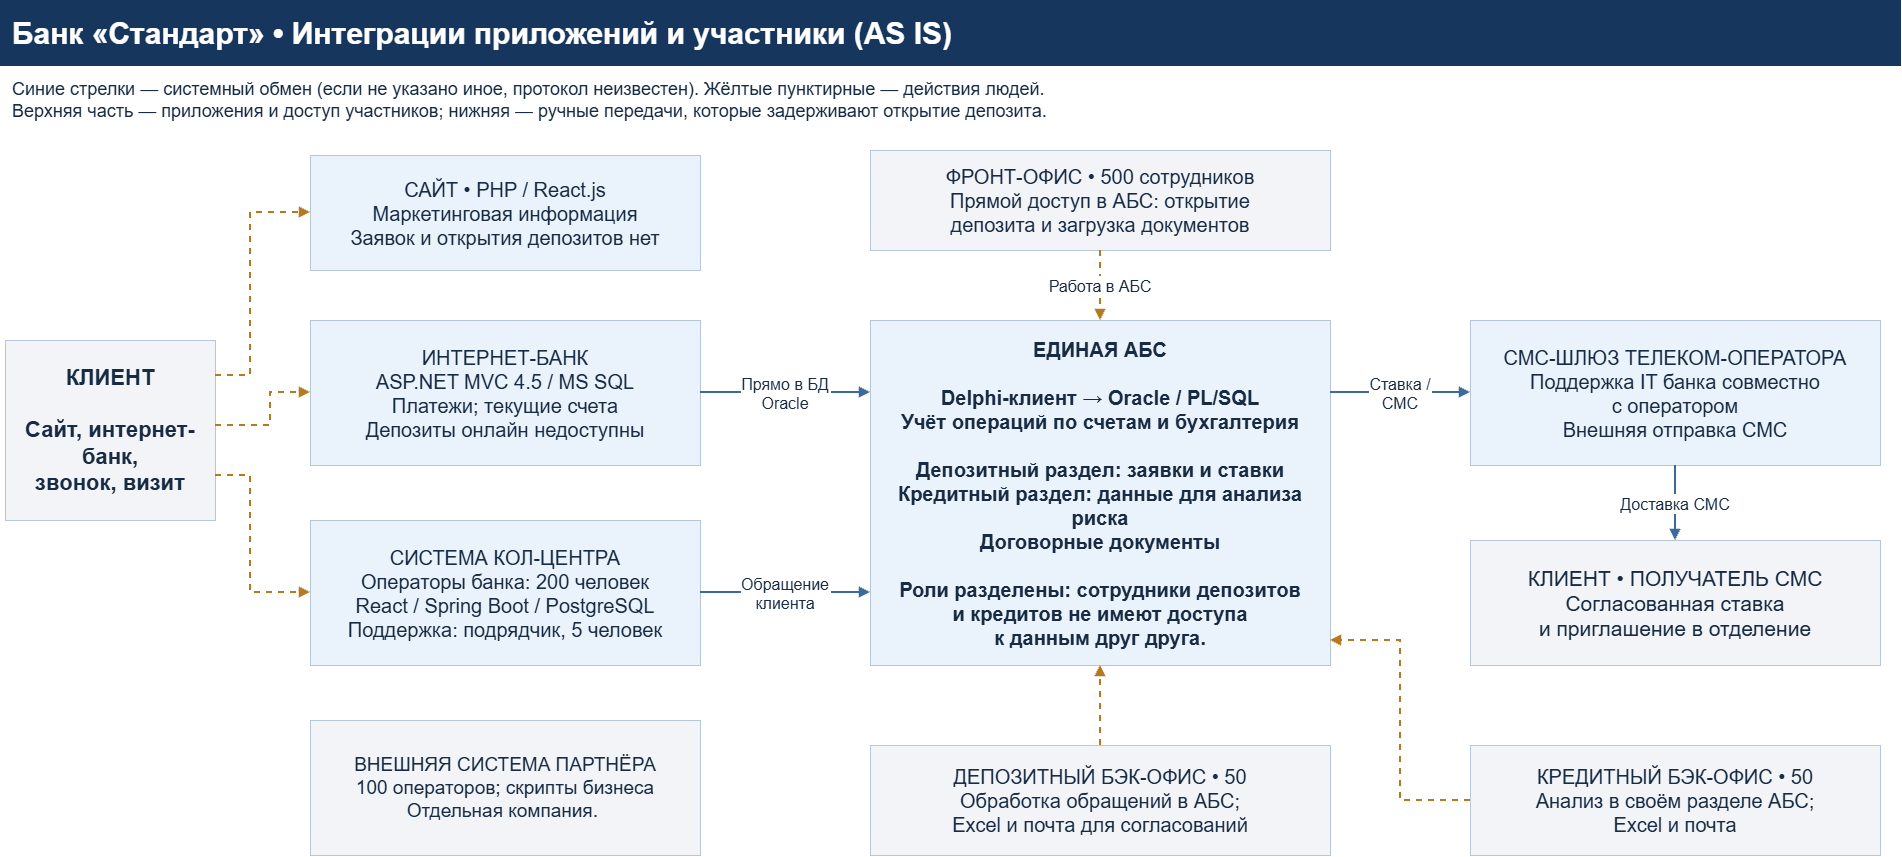

The diagram above was exported from draw.io. Its source (the exported page's mxGraphModel, read from the mxfile embedded in the PNG):
<mxGraphModel dx="2629" dy="1665" grid="1" gridSize="10" guides="1" tooltips="1" connect="1" arrows="1" fold="1" page="1" pageScale="1" pageWidth="1960" pageHeight="2030" math="0" shadow="0">
  <root>
    <mxCell id="0" />
    <mxCell id="1" parent="0" />
    <mxCell id="v1" parent="1" style="rounded=0;whiteSpace=wrap;html=0;fillColor=#17365D;strokeColor=#17365D;fontColor=#FFFFFF;fontSize=30;fontFamily=Arial;align=left;verticalAlign=middle;spacing=12;fontStyle=1;" value="Банк «Стандарт» • Интеграции приложений и участники (AS IS)" vertex="1">
      <mxGeometry height="65" width="1900" x="30" y="25" as="geometry" />
    </mxCell>
    <mxCell id="v2" parent="1" style="rounded=0;whiteSpace=wrap;html=0;fillColor=#FFFFFF;strokeColor=#FFFFFF;fontColor=#172B43;fontSize=18;fontFamily=Arial;align=left;verticalAlign=middle;spacing=12;fontStyle=0;" value="Синие стрелки — системный обмен (если не указано иное, протокол неизвестен). Жёлтые пунктирные — действия людей.&#10;Верхняя часть — приложения и доступ участников; нижняя — ручные передачи, которые задерживают открытие депозита." vertex="1">
      <mxGeometry height="60" width="1900" x="30" y="95" as="geometry" />
    </mxCell>
    <mxCell id="v3" parent="1" style="rounded=0;whiteSpace=wrap;html=0;fillColor=#F2F4F7;strokeColor=#B7C7D9;fontColor=#172B43;fontSize=22;fontFamily=Arial;align=center;verticalAlign=middle;spacing=12;fontStyle=1;" value="КЛИЕНТ&#10;&#10;Сайт, интернет-банк,&#10;звонок, визит" vertex="1">
      <mxGeometry height="180" width="210" x="35" y="365" as="geometry" />
    </mxCell>
    <mxCell id="v4" parent="1" style="rounded=0;whiteSpace=wrap;html=0;fillColor=#EAF2FB;strokeColor=#B7C7D9;fontColor=#172B43;fontSize=20;fontFamily=Arial;align=center;verticalAlign=middle;spacing=12;fontStyle=0;" value="САЙТ • PHP / React.js&#10;Маркетинговая информация&#10;Заявок и открытия депозитов нет" vertex="1">
      <mxGeometry height="115" width="390" x="340" y="180" as="geometry" />
    </mxCell>
    <mxCell id="v5" parent="1" style="rounded=0;whiteSpace=wrap;html=0;fillColor=#EAF2FB;strokeColor=#B7C7D9;fontColor=#172B43;fontSize=20;fontFamily=Arial;align=center;verticalAlign=middle;spacing=12;fontStyle=0;" value="ИНТЕРНЕТ-БАНК&#10;ASP.NET MVC 4.5 / MS SQL&#10;Платежи; текущие счета&#10;Депозиты онлайн недоступны" vertex="1">
      <mxGeometry height="145" width="390" x="340" y="345" as="geometry" />
    </mxCell>
    <mxCell id="v6" parent="1" style="rounded=0;whiteSpace=wrap;html=0;fillColor=#EAF2FB;strokeColor=#B7C7D9;fontColor=#172B43;fontSize=20;fontFamily=Arial;align=center;verticalAlign=middle;spacing=12;fontStyle=0;" value="СИСТЕМА КОЛ-ЦЕНТРА&#10;Операторы банка: 200 человек&#10;React / Spring Boot / PostgreSQL&#10;Поддержка: подрядчик, 5 человек" vertex="1">
      <mxGeometry height="145" width="390" x="340" y="545" as="geometry" />
    </mxCell>
    <mxCell id="v7" parent="1" style="rounded=0;whiteSpace=wrap;html=0;fillColor=#F2F4F7;strokeColor=#B7C7D9;fontColor=#172B43;fontSize=19;fontFamily=Arial;align=center;verticalAlign=middle;spacing=12;fontStyle=0;" value="ВНЕШНЯЯ СИСТЕМА ПАРТНЁРА&#10;100 операторов; скрипты бизнеса&#10;Отдельная компания. " vertex="1">
      <mxGeometry height="135" width="390" x="340" y="745" as="geometry" />
    </mxCell>
    <mxCell id="v8" parent="1" style="rounded=0;whiteSpace=wrap;html=0;fillColor=#F2F4F7;strokeColor=#B7C7D9;fontColor=#172B43;fontSize=20;fontFamily=Arial;align=center;verticalAlign=middle;spacing=12;fontStyle=0;" value="ФРОНТ-ОФИС • 500 сотрудников&#10;Прямой доступ в АБС: открытие&#10;депозита и загрузка документов" vertex="1">
      <mxGeometry height="100" width="460" x="900" y="175" as="geometry" />
    </mxCell>
    <mxCell id="v9" parent="1" style="rounded=0;whiteSpace=wrap;html=0;fillColor=#EAF2FB;strokeColor=#B7C7D9;fontColor=#172B43;fontSize=20;fontFamily=Arial;align=center;verticalAlign=middle;spacing=12;fontStyle=1;" value="ЕДИНАЯ АБС&#10;&#10;Delphi-клиент → Oracle / PL/SQL&#10;Учёт операций по счетам и бухгалтерия&#10;&#10;Депозитный раздел: заявки и ставки&#10;Кредитный раздел: данные для анализа риска&#10;Договорные документы&#10;&#10;Роли разделены: сотрудники депозитов&#10;и кредитов не имеют доступа&#10;к данным друг друга." vertex="1">
      <mxGeometry height="345" width="460" x="900" y="345" as="geometry" />
    </mxCell>
    <mxCell id="v10" parent="1" style="rounded=0;whiteSpace=wrap;html=0;fillColor=#EAF2FB;strokeColor=#B7C7D9;fontColor=#172B43;fontSize=20;fontFamily=Arial;align=center;verticalAlign=middle;spacing=12;fontStyle=0;" value="СМС-ШЛЮЗ ТЕЛЕКОМ-ОПЕРАТОРА&#10;Поддержка IT банка совместно&#10;с оператором&#10;Внешняя отправка СМС" vertex="1">
      <mxGeometry height="145" width="410" x="1500" y="345" as="geometry" />
    </mxCell>
    <mxCell id="v11" parent="1" style="rounded=0;whiteSpace=wrap;html=0;fillColor=#F2F4F7;strokeColor=#B7C7D9;fontColor=#172B43;fontSize=21;fontFamily=Arial;align=center;verticalAlign=middle;spacing=12;fontStyle=0;" value="КЛИЕНТ • ПОЛУЧАТЕЛЬ СМС&#10;Согласованная ставка&#10;и приглашение в отделение" vertex="1">
      <mxGeometry height="125" width="410" x="1500" y="565" as="geometry" />
    </mxCell>
    <mxCell id="v12" parent="1" style="rounded=0;whiteSpace=wrap;html=0;fillColor=#F2F4F7;strokeColor=#B7C7D9;fontColor=#172B43;fontSize=20;fontFamily=Arial;align=center;verticalAlign=middle;spacing=12;fontStyle=0;" value="ДЕПОЗИТНЫЙ БЭК-ОФИС • 50&#10;Обработка обращений в АБС;&#10;Excel и почта для согласований" vertex="1">
      <mxGeometry height="110" width="460" x="900" y="770" as="geometry" />
    </mxCell>
    <mxCell id="v13" parent="1" style="rounded=0;whiteSpace=wrap;html=0;fillColor=#F2F4F7;strokeColor=#B7C7D9;fontColor=#172B43;fontSize=20;fontFamily=Arial;align=center;verticalAlign=middle;spacing=12;fontStyle=0;" value="КРЕДИТНЫЙ БЭК-ОФИС • 50&#10;Анализ в своём разделе АБС;&#10;Excel и почта" vertex="1">
      <mxGeometry height="110" width="410" x="1500" y="770" as="geometry" />
    </mxCell>
    <mxCell id="e14" edge="1" parent="1" source="v3" style="edgeStyle=none;html=0;rounded=0;endArrow=block;endFill=1;strokeWidth=2;strokeColor=#B7791F;fontColor=#172B43;fontSize=16;labelBackgroundColor=#FFFFFF;dashed=1;exitX=1.0;exitY=0.19444444444444445;entryX=0.0;entryY=0.4956521739130435;exitPerimeter=0;entryPerimeter=0;" target="v4" value="">
      <mxGeometry relative="1" as="geometry">
        <Array as="points">
          <mxPoint x="280" y="400" />
          <mxPoint x="280" y="237" />
        </Array>
      </mxGeometry>
    </mxCell>
    <mxCell id="e15" edge="1" parent="1" source="v3" style="edgeStyle=none;html=0;rounded=0;endArrow=block;endFill=1;strokeWidth=2;strokeColor=#B7791F;fontColor=#172B43;fontSize=16;labelBackgroundColor=#FFFFFF;dashed=1;exitX=1.0;exitY=0.4722222222222222;entryX=0.0;entryY=0.496551724137931;exitPerimeter=0;entryPerimeter=0;" target="v5" value="">
      <mxGeometry relative="1" as="geometry">
        <Array as="points">
          <mxPoint x="300" y="450" />
          <mxPoint x="300" y="417" />
        </Array>
      </mxGeometry>
    </mxCell>
    <mxCell id="e16" edge="1" parent="1" source="v3" style="edgeStyle=none;html=0;rounded=0;endArrow=block;endFill=1;strokeWidth=2;strokeColor=#B7791F;fontColor=#172B43;fontSize=16;labelBackgroundColor=#FFFFFF;dashed=1;exitX=1.0;exitY=0.75;entryX=0.0;entryY=0.496551724137931;exitPerimeter=0;entryPerimeter=0;" target="v6" value="">
      <mxGeometry relative="1" as="geometry">
        <Array as="points">
          <mxPoint x="280" y="500" />
          <mxPoint x="280" y="617" />
        </Array>
      </mxGeometry>
    </mxCell>
    <mxCell id="e17" edge="1" parent="1" source="v5" style="edgeStyle=none;html=0;rounded=0;endArrow=block;endFill=1;strokeWidth=2;strokeColor=#3B6B9C;fontColor=#172B43;fontSize=16;labelBackgroundColor=#FFFFFF;dashed=0;exitX=1.0;exitY=0.496551724137931;entryX=0.0;entryY=0.20869565217391303;exitPerimeter=0;entryPerimeter=0;" target="v9" value="Прямо в БД&#10;Oracle">
      <mxGeometry relative="1" as="geometry">
        <Array as="points" />
      </mxGeometry>
    </mxCell>
    <mxCell id="e18" edge="1" parent="1" source="v6" style="edgeStyle=none;html=0;rounded=0;endArrow=block;endFill=1;strokeWidth=2;strokeColor=#3B6B9C;fontColor=#172B43;fontSize=16;labelBackgroundColor=#FFFFFF;dashed=0;exitX=1.0;exitY=0.496551724137931;entryX=0.0;entryY=0.7884057971014493;exitPerimeter=0;entryPerimeter=0;" target="v9" value="Обращение&#10;клиента">
      <mxGeometry relative="1" as="geometry">
        <Array as="points" />
      </mxGeometry>
    </mxCell>
    <mxCell id="e19" edge="1" parent="1" source="v8" style="edgeStyle=none;html=0;rounded=0;endArrow=block;endFill=1;strokeWidth=2;strokeColor=#B7791F;fontColor=#172B43;fontSize=16;labelBackgroundColor=#FFFFFF;dashed=1;exitX=0.5;exitY=1.0;entryX=0.5;entryY=0.0;exitPerimeter=0;entryPerimeter=0;" target="v9" value="Работа в АБС">
      <mxGeometry relative="1" as="geometry">
        <Array as="points" />
      </mxGeometry>
    </mxCell>
    <mxCell id="e20" edge="1" parent="1" source="v9" style="edgeStyle=none;html=0;rounded=0;endArrow=block;endFill=1;strokeWidth=2;strokeColor=#3B6B9C;fontColor=#172B43;fontSize=16;labelBackgroundColor=#FFFFFF;dashed=0;exitX=1.0;exitY=0.20869565217391303;entryX=0.0;entryY=0.496551724137931;exitPerimeter=0;entryPerimeter=0;" target="v10" value="Ставка /&#10;СМС">
      <mxGeometry relative="1" as="geometry">
        <Array as="points" />
      </mxGeometry>
    </mxCell>
    <mxCell id="e21" edge="1" parent="1" source="v10" style="edgeStyle=none;html=0;rounded=0;endArrow=block;endFill=1;strokeWidth=2;strokeColor=#3B6B9C;fontColor=#172B43;fontSize=16;labelBackgroundColor=#FFFFFF;dashed=0;exitX=0.5;exitY=1.0;entryX=0.5;entryY=0.0;exitPerimeter=0;entryPerimeter=0;" target="v11" value="Доставка СМС">
      <mxGeometry relative="1" as="geometry">
        <Array as="points" />
      </mxGeometry>
    </mxCell>
    <mxCell id="e22" edge="1" parent="1" source="v12" style="edgeStyle=none;html=0;rounded=0;endArrow=block;endFill=1;strokeWidth=2;strokeColor=#B7791F;fontColor=#172B43;fontSize=16;labelBackgroundColor=#FFFFFF;dashed=1;exitX=0.5;exitY=0.0;entryX=0.5;entryY=1.0;exitPerimeter=0;entryPerimeter=0;" target="v9" value="">
      <mxGeometry relative="1" as="geometry">
        <Array as="points" />
      </mxGeometry>
    </mxCell>
    <mxCell id="e23" edge="1" parent="1" source="v13" style="edgeStyle=none;html=0;rounded=0;endArrow=block;endFill=1;strokeWidth=2;strokeColor=#B7791F;fontColor=#172B43;fontSize=16;labelBackgroundColor=#FFFFFF;dashed=1;exitX=0.0;exitY=0.5;entryX=1.0;entryY=0.927536231884058;exitPerimeter=0;entryPerimeter=0;" target="v9" value="">
      <mxGeometry relative="1" as="geometry">
        <Array as="points">
          <mxPoint x="1430" y="825" />
          <mxPoint x="1430" y="665" />
        </Array>
      </mxGeometry>
    </mxCell>
  </root>
</mxGraphModel>